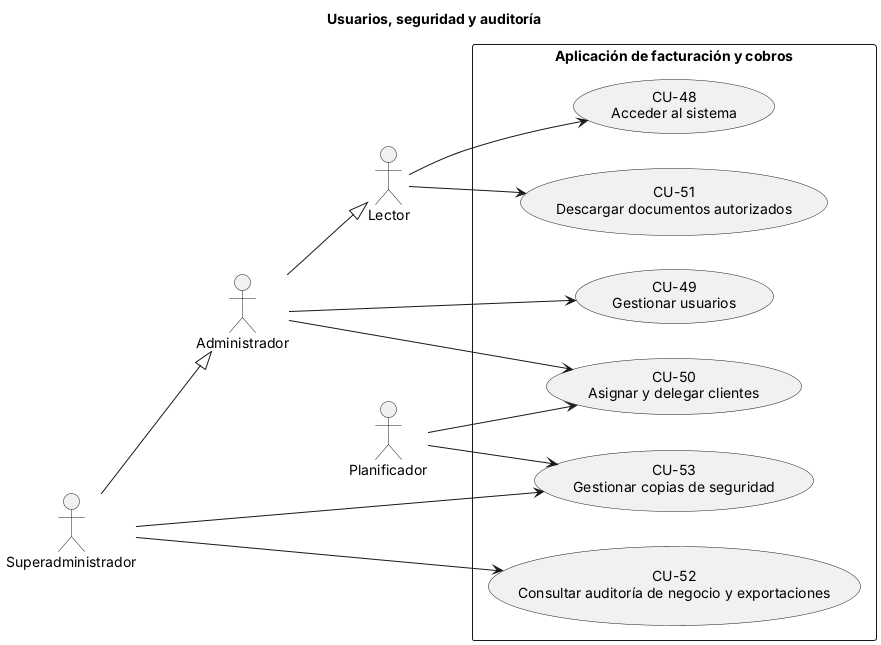

The diagram above was rendered by PlantUML. Its source (embedded in the PNG):
@startuml
' Diagrama unificado v10.3 - Usuarios, seguridad y auditoría (CU-XX = especificación en el .md)
title Usuarios, seguridad y auditoría
left to right direction
skinparam packageStyle rectangle

actor "Lector" as Lector
actor "Administrador" as Admin
actor "Superadministrador" as Super
actor "Planificador" as Plan
Admin --|> Lector
Super --|> Admin

rectangle "Aplicación de facturación y cobros" {
  usecase "CU-48\nAcceder al sistema" as CU48
  usecase "CU-49\nGestionar usuarios" as CU49
  usecase "CU-50\nAsignar y delegar clientes" as CU50
  usecase "CU-51\nDescargar documentos autorizados" as CU51
  usecase "CU-52\nConsultar auditoría de negocio y exportaciones" as CU52
  usecase "CU-53\nGestionar copias de seguridad" as CU53
}
Lector --> CU48
Admin --> CU49
Admin --> CU50
Plan --> CU50
Lector --> CU51
Super --> CU52
Super --> CU53
Plan --> CU53
@enduml